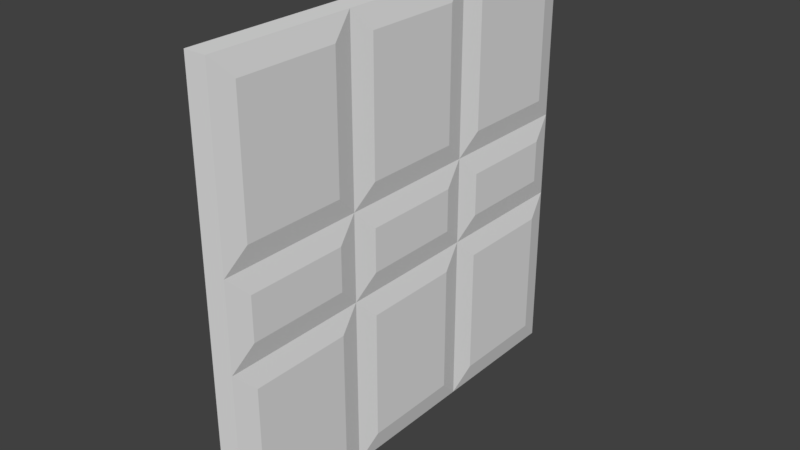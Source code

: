 # Source: Door_0.1x2x2.blend  (saved by Blender 2.79.0; exported with 4.5.12 LTS)
import bpy
from mathutils import Matrix  # noqa: F401  (used for matrix-valued properties, if any)

bpy.ops.wm.read_factory_settings(use_empty=True)
scene = bpy.context.scene
scene.name = 'Scene'

# ---- collections
col_collection_1 = bpy.data.collections.new('Collection 1'); scene.collection.children.link(col_collection_1)

# ---- materials (node trees are filled in below, after node groups)
mat_door1 = bpy.data.materials.new('Door1')
mat_door1.alpha_threshold = 0.0
mat_door1.use_transparent_shadow = False
mat_door1.roughness = 0.5
mat_door1.specular_intensity = 0.0
mat_door1.line_color = (0.0, 0.0, 0.0, 1.0)

# ---- material node trees

# ---- world
world_world = bpy.data.worlds.new('World'); scene.world = world_world
world_world.color = (0.05088, 0.05088, 0.05088)
world_world.use_sun_shadow = False
world_world.sun_shadow_jitter_overblur = 0.0
world_world.cycles.sampling_method = 'MANUAL'

# ---- meshes
me_door_0_1x2x2 = bpy.data.meshes.new('Door_0.1x2x2')
me_door_0_1x2x2.from_pydata([(0.12, 0.1, -1.9), (0.12, 0.1, -0.1), (-0.02, 0.1, -0.1), (-0.02, 0.1, -1.9), (0.12, 1.9, -1.9), (0.12, 1.9, -0.1), (-0.02, 1.9, -0.1), (-0.02, 1.9, -1.9), (0.12, 0.1, -1.233), (0.12, 0.1, -0.5667), (0.12, 0.9, -1.9), (0.12, 1.3, -1.9), (0.12, 0.9, -0.1), (0.12, 1.3, -0.1), (0.12, 1.9, -1.233), (0.12, 1.9, -0.5667), (0.12, 0.9, -1.233), (0.12, 0.9, -0.5667), (0.12, 1.3, -1.233), (0.12, 1.3, -0.5667), (0.12, 1.1, -0.1), (0.1, 2.0, 6.874e-07), (0.12, 1.9, -0.7667), (0.12, 1.3, -0.7667), (0.12, 1.9, -1.433), (0.1, 2.0, -0.6667), (0.12, 1.3, -1.433), (0.12, 1.1, -0.5667), (0.12, 1.1, -1.9), (0.1, 2.0, -2.0), (0.1, 2.0, -1.333), (0.12, 1.1, -1.233), (0.12, 0.7, -0.1), (0.1, 1.2, 5.237e-07), (0.12, 0.9, -0.7667), (0.12, 1.1, -0.7667), (0.12, 0.9, -1.433), (0.12, 0.7, -0.5667), (0.12, 1.1, -1.433), (0.1, 1.2, -0.6667), (0.12, 0.7, -1.9), (0.1, 1.2, -2.0), (0.12, 0.7, -1.233), (0.1, 1.2, -1.333), (0.12, 0.1, -0.7667), (0.1, 7.816e-15, 1.788e-07), (0.1, 0.8, 3.425e-07), (0.12, 0.7, -0.7667), (0.12, 0.1, -1.433), (0.1, -2.914e-08, -0.6667), (0.12, 0.7, -1.433), (0.1, 0.8, -0.6667), (0.1, -8.742e-08, -2.0), (0.1, -5.828e-08, -1.333), (0.1, 0.8, -2.0), (0.1, 0.8, -1.333), (-0.02, 0.1, -0.7667), (-0.02, 0.1, -1.433), (-0.02, 0.9, -0.1), (-0.02, 1.3, -0.1), (-0.02, 0.9, -1.9), (-0.02, 1.3, -1.9), (-0.02, 1.9, -0.7667), (-0.02, 1.9, -1.433), (-0.02, 0.9, -0.7667), (-0.02, 0.9, -1.433), (-0.02, 1.3, -0.7667), (-0.02, 1.3, -1.433), (-0.02, 1.1, -1.9), (1.788e-07, 2.0, -2.0), (-0.02, 1.9, -1.233), (-0.02, 1.3, -1.233), (-0.02, 1.9, -0.5667), (3.974e-08, 2.0, -1.333), (-0.02, 1.3, -0.5667), (-0.02, 1.1, -1.433), (-0.02, 1.1, -0.1), (-2.384e-07, 2.0, -2.662e-07), (-9.934e-08, 2.0, -0.6667), (-0.02, 1.1, -0.7667), (-0.02, 0.7, -1.9), (2.782e-07, 1.2, -2.0), (-0.02, 0.9, -1.233), (-0.02, 1.1, -1.233), (-0.02, 0.9, -0.5667), (-0.02, 0.7, -1.433), (-0.02, 1.1, -0.5667), (1.325e-07, 1.2, -1.333), (-0.02, 0.7, -0.1), (-1.589e-07, 1.2, -1.717e-07), (-0.02, 0.7, -0.7667), (-1.325e-08, 1.2, -0.6667), (-0.02, 0.1, -1.233), (4.768e-07, -8.742e-08, -2.0), (3.775e-07, 0.8, -2.0), (-0.02, 0.7, -1.233), (-0.02, 0.1, -0.5667), (3.179e-07, -5.828e-08, -1.333), (-0.02, 0.7, -0.5667), (2.252e-07, 0.8, -1.333), (0.0, 0.0, 0.0), (1.589e-07, -2.914e-08, -0.6667), (-7.947e-08, 0.8, -9.457e-08), (7.285e-08, 0.8, -0.6667)], [], [(52, 53, 49, 45, 100, 101, 97, 93), (29, 69, 73, 78, 77, 21, 25, 30), (19, 15, 5, 13), (45, 46, 33, 21, 77, 89, 102, 100), (67, 63, 7, 61), (29, 41, 54, 52, 93, 94, 81, 69), (9, 37, 32, 1), (17, 27, 20, 12), (0, 40, 50, 48), (8, 42, 47, 44), (10, 28, 38, 36), (16, 31, 35, 34), (11, 4, 24, 26), (18, 14, 22, 23), (13, 5, 21, 33), (5, 15, 25, 21), (19, 13, 33, 39), (15, 19, 39, 25), (22, 14, 30, 25), (18, 23, 39, 43), (14, 18, 43, 30), (23, 22, 25, 39), (4, 11, 41, 29), (24, 4, 29, 30), (11, 26, 43, 41), (26, 24, 30, 43), (12, 20, 33, 46), (17, 12, 46, 51), (20, 27, 39, 33), (27, 17, 51, 39), (16, 34, 51, 55), (35, 31, 43, 39), (31, 16, 55, 43), (34, 35, 39, 51), (28, 10, 54, 41), (10, 36, 55, 54), (38, 28, 41, 43), (36, 38, 43, 55), (9, 1, 45, 49), (1, 32, 46, 45), (32, 37, 51, 46), (37, 9, 49, 51), (8, 44, 49, 53), (47, 42, 55, 51), (42, 8, 53, 55), (44, 47, 51, 49), (0, 48, 53, 52), (40, 0, 52, 54), (50, 40, 54, 55), (48, 50, 55, 53), (57, 85, 80, 3), (65, 75, 68, 60), (2, 88, 98, 96), (56, 90, 95, 92), (58, 76, 86, 84), (64, 79, 83, 82), (59, 6, 72, 74), (66, 62, 70, 71), (61, 7, 69, 81), (7, 63, 73, 69), (67, 61, 81, 87), (63, 67, 87, 73), (70, 62, 78, 73), (66, 71, 87, 91), (62, 66, 91, 78), (71, 70, 73, 87), (6, 59, 89, 77), (72, 6, 77, 78), (59, 74, 91, 89), (74, 72, 78, 91), (60, 68, 81, 94), (65, 60, 94, 99), (68, 75, 87, 81), (75, 65, 99, 87), (64, 82, 99, 103), (83, 79, 91, 87), (79, 64, 103, 91), (82, 83, 87, 99), (76, 58, 102, 89), (58, 84, 103, 102), (86, 76, 89, 91), (84, 86, 91, 103), (57, 3, 93, 97), (3, 80, 94, 93), (80, 85, 99, 94), (85, 57, 97, 99), (56, 92, 97, 101), (95, 90, 103, 99), (90, 56, 101, 103), (92, 95, 99, 97), (2, 96, 101, 100), (88, 2, 100, 102), (98, 88, 102, 103), (96, 98, 103, 101)])
_uv = me_door_0_1x2x2.uv_layers.new(name='UVMap')
_uv.uv.foreach_set('vector', [0.9818, 0.9638, 1.302, 0.9638, 1.623, 0.9638, 1.943, 0.9638, 1.943, 1.007, 1.623, 1.007, 1.302, 1.007, 0.9818, 1.007, 1.943, 0.9209, 1.943, 0.9638, 1.623, 0.9638, 1.302, 0.9638, 0.9818, 0.9638, 0.9818, 0.9209, 1.302, 0.9209, 1.623, 0.9209, 1.254, 0.6207, 1.254, 0.878, 1.03, 0.878, 1.03, 0.6207, 0.9818, 1.05, 1.366, 1.05, 1.559, 1.05, 1.943, 1.05, 1.943, 1.092, 1.559, 1.092, 1.366, 1.092, 0.9818, 1.092, 0.7094, 0.3633, 0.7094, 0.106, 0.9337, 0.106, 0.9337, 0.3633, 1.943, 1.05, 1.559, 1.05, 1.366, 1.05, 0.9818, 1.05, 0.9818, 1.007, 1.366, 1.007, 1.559, 1.007, 1.943, 1.007, 1.254, 0.106, 1.254, 0.3633, 1.03, 0.3633, 1.03, 0.106, 1.254, 0.4491, 1.254, 0.5349, 1.03, 0.5349, 1.03, 0.4491, 1.895, 0.106, 1.895, 0.3633, 1.671, 0.3633, 1.671, 0.106, 1.575, 0.106, 1.575, 0.3633, 1.35, 0.3633, 1.35, 0.106, 1.895, 0.4491, 1.895, 0.5349, 1.671, 0.5349, 1.671, 0.4491, 1.575, 0.4491, 1.575, 0.5349, 1.35, 0.5349, 1.35, 0.4491, 1.895, 0.6207, 1.895, 0.878, 1.671, 0.878, 1.671, 0.6207, 1.575, 0.6207, 1.575, 0.878, 1.35, 0.878, 1.35, 0.6207, 1.03, 0.6207, 1.03, 0.878, 0.9818, 0.9209, 0.9818, 0.5778, 1.03, 0.878, 1.254, 0.878, 1.302, 0.9209, 0.9818, 0.9209, 1.254, 0.6207, 1.03, 0.6207, 0.9818, 0.5778, 1.302, 0.5778, 1.254, 0.878, 1.254, 0.6207, 1.302, 0.5778, 1.302, 0.9209, 1.35, 0.878, 1.575, 0.878, 1.623, 0.9209, 1.302, 0.9209, 1.575, 0.6207, 1.35, 0.6207, 1.302, 0.5778, 1.623, 0.5778, 1.575, 0.878, 1.575, 0.6207, 1.623, 0.5778, 1.623, 0.9209, 1.35, 0.6207, 1.35, 0.878, 1.302, 0.9209, 1.302, 0.5778, 1.895, 0.878, 1.895, 0.6207, 1.943, 0.5778, 1.943, 0.9209, 1.671, 0.878, 1.895, 0.878, 1.943, 0.9209, 1.623, 0.9209, 1.895, 0.6207, 1.671, 0.6207, 1.623, 0.5778, 1.943, 0.5778, 1.671, 0.6207, 1.671, 0.878, 1.623, 0.9209, 1.623, 0.5778, 1.03, 0.4491, 1.03, 0.5349, 0.9818, 0.5778, 0.9818, 0.4062, 1.254, 0.4491, 1.03, 0.4491, 0.9818, 0.4062, 1.302, 0.4062, 1.03, 0.5349, 1.254, 0.5349, 1.302, 0.5778, 0.9818, 0.5778, 1.254, 0.5349, 1.254, 0.4491, 1.302, 0.4062, 1.302, 0.5778, 1.575, 0.4491, 1.35, 0.4491, 1.302, 0.4062, 1.623, 0.4062, 1.35, 0.5349, 1.575, 0.5349, 1.623, 0.5778, 1.302, 0.5778, 1.575, 0.5349, 1.575, 0.4491, 1.623, 0.4062, 1.623, 0.5778, 1.35, 0.4491, 1.35, 0.5349, 1.302, 0.5778, 1.302, 0.4062, 1.895, 0.5349, 1.895, 0.4491, 1.943, 0.4062, 1.943, 0.5778, 1.895, 0.4491, 1.671, 0.4491, 1.623, 0.4062, 1.943, 0.4062, 1.671, 0.5349, 1.895, 0.5349, 1.943, 0.5778, 1.623, 0.5778, 1.671, 0.4491, 1.671, 0.5349, 1.623, 0.5778, 1.623, 0.4062, 1.254, 0.106, 1.03, 0.106, 0.9818, 0.06309, 1.302, 0.06309, 1.03, 0.106, 1.03, 0.3633, 0.9818, 0.4062, 0.9818, 0.06309, 1.03, 0.3633, 1.254, 0.3633, 1.302, 0.4062, 0.9818, 0.4062, 1.254, 0.3633, 1.254, 0.106, 1.302, 0.06309, 1.302, 0.4062, 1.575, 0.106, 1.35, 0.106, 1.302, 0.06309, 1.623, 0.06309, 1.35, 0.3633, 1.575, 0.3633, 1.623, 0.4062, 1.302, 0.4062, 1.575, 0.3633, 1.575, 0.106, 1.623, 0.06309, 1.623, 0.4062, 1.35, 0.106, 1.35, 0.3633, 1.302, 0.4062, 1.302, 0.06309, 1.895, 0.106, 1.671, 0.106, 1.623, 0.06309, 1.943, 0.06309, 1.895, 0.3633, 1.895, 0.106, 1.943, 0.06309, 1.943, 0.4062, 1.671, 0.3633, 1.895, 0.3633, 1.943, 0.4062, 1.623, 0.4062, 1.671, 0.106, 1.671, 0.3633, 1.623, 0.4062, 1.623, 0.06309, 0.7094, 0.878, 0.7094, 0.6207, 0.9337, 0.6207, 0.9337, 0.878, 0.7094, 0.5349, 0.7094, 0.4491, 0.9337, 0.4491, 0.9337, 0.5349, 0.06842, 0.878, 0.06842, 0.6207, 0.2928, 0.6207, 0.2928, 0.878, 0.3889, 0.878, 0.3889, 0.6207, 0.6132, 0.6207, 0.6132, 0.878, 0.06842, 0.5349, 0.06842, 0.4491, 0.2928, 0.4491, 0.2928, 0.5349, 0.3889, 0.5349, 0.3889, 0.4491, 0.6132, 0.4491, 0.6132, 0.5349, 0.06842, 0.3633, 0.06842, 0.106, 0.2928, 0.106, 0.2928, 0.3633, 0.3889, 0.3633, 0.3889, 0.106, 0.6132, 0.106, 0.6132, 0.3633, 0.9337, 0.3633, 0.9337, 0.106, 0.9818, 0.06309, 0.9818, 0.4062, 0.9337, 0.106, 0.7094, 0.106, 0.6613, 0.06309, 0.9818, 0.06309, 0.7094, 0.3633, 0.9337, 0.3633, 0.9818, 0.4062, 0.6613, 0.4062, 0.7094, 0.106, 0.7094, 0.3633, 0.6613, 0.4062, 0.6613, 0.06309, 0.6132, 0.106, 0.3889, 0.106, 0.3408, 0.06309, 0.6613, 0.06309, 0.3889, 0.3633, 0.6132, 0.3633, 0.6613, 0.4062, 0.3408, 0.4062, 0.3889, 0.106, 0.3889, 0.3633, 0.3408, 0.4062, 0.3408, 0.06309, 0.6132, 0.3633, 0.6132, 0.106, 0.6613, 0.06309, 0.6613, 0.4062, 0.06842, 0.106, 0.06842, 0.3633, 0.02035, 0.4062, 0.02035, 0.06309, 0.2928, 0.106, 0.06842, 0.106, 0.02035, 0.06309, 0.3408, 0.06309, 0.06842, 0.3633, 0.2928, 0.3633, 0.3408, 0.4062, 0.02035, 0.4062, 0.2928, 0.3633, 0.2928, 0.106, 0.3408, 0.06309, 0.3408, 0.4062, 0.9337, 0.5349, 0.9337, 0.4491, 0.9818, 0.4062, 0.9818, 0.5778, 0.7094, 0.5349, 0.9337, 0.5349, 0.9818, 0.5778, 0.6613, 0.5778, 0.9337, 0.4491, 0.7094, 0.4491, 0.6613, 0.4062, 0.9818, 0.4062, 0.7094, 0.4491, 0.7094, 0.5349, 0.6613, 0.5778, 0.6613, 0.4062, 0.3889, 0.5349, 0.6132, 0.5349, 0.6613, 0.5778, 0.3408, 0.5778, 0.6132, 0.4491, 0.3889, 0.4491, 0.3408, 0.4062, 0.6613, 0.4062, 0.3889, 0.4491, 0.3889, 0.5349, 0.3408, 0.5778, 0.3408, 0.4062, 0.6132, 0.5349, 0.6132, 0.4491, 0.6613, 0.4062, 0.6613, 0.5778, 0.06842, 0.4491, 0.06842, 0.5349, 0.02035, 0.5778, 0.02035, 0.4062, 0.06842, 0.5349, 0.2928, 0.5349, 0.3408, 0.5778, 0.02035, 0.5778, 0.2928, 0.4491, 0.06842, 0.4491, 0.02035, 0.4062, 0.3408, 0.4062, 0.2928, 0.5349, 0.2928, 0.4491, 0.3408, 0.4062, 0.3408, 0.5778, 0.7094, 0.878, 0.9337, 0.878, 0.9818, 0.9209, 0.6613, 0.9209, 0.9337, 0.878, 0.9337, 0.6207, 0.9818, 0.5778, 0.9818, 0.9209, 0.9337, 0.6207, 0.7094, 0.6207, 0.6613, 0.5778, 0.9818, 0.5778, 0.7094, 0.6207, 0.7094, 0.878, 0.6613, 0.9209, 0.6613, 0.5778, 0.3889, 0.878, 0.6132, 0.878, 0.6613, 0.9209, 0.3408, 0.9209, 0.6132, 0.6207, 0.3889, 0.6207, 0.3408, 0.5778, 0.6613, 0.5778, 0.3889, 0.6207, 0.3889, 0.878, 0.3408, 0.9209, 0.3408, 0.5778, 0.6132, 0.878, 0.6132, 0.6207, 0.6613, 0.5778, 0.6613, 0.9209, 0.06842, 0.878, 0.2928, 0.878, 0.3408, 0.9209, 0.02035, 0.9209, 0.06842, 0.6207, 0.06842, 0.878, 0.02035, 0.9209, 0.02035, 0.5778, 0.2928, 0.6207, 0.06842, 0.6207, 0.02035, 0.5778, 0.3408, 0.5778, 0.2928, 0.878, 0.2928, 0.6207, 0.3408, 0.5778, 0.3408, 0.9209])
me_door_0_1x2x2.materials.append(mat_door1)
me_door_0_1x2x2.use_remesh_preserve_volume = False
me_door_0_1x2x2.use_remesh_preserve_attributes = False
me_door_0_1x2x2.use_mirror_vertex_groups = False
me_door_0_1x2x2.update()

# ---- objects
ob_door_0_1x2x2 = bpy.data.objects.new('Door_0.1x2x2', me_door_0_1x2x2)

# ---- transforms, parenting, visibility, modifiers, constraints
ob_door_0_1x2x2.location = (0.0, 1.788e-07, 0.0)
ob_door_0_1x2x2.rotation_euler = (1.571, 0.0, 0.0)
ob_door_0_1x2x2.lock_rotations_4d = False
ob_door_0_1x2x2.empty_display_type = 'ARROWS'
ob_door_0_1x2x2.lineart.crease_threshold = 0.0

# ---- collection membership
col_collection_1.objects.link(ob_door_0_1x2x2)

# ---- scene / render settings (as saved in the file)
scene.frame_start = 1; scene.frame_end = 40; scene.frame_set(40)
scene.render.engine = 'BLENDER_EEVEE_NEXT'
scene.render.resolution_percentage = 50
scene.render.dither_intensity = 0.0
scene.cycles.use_denoising = False
scene.cycles.samples = 128
scene.cycles.sampling_pattern = 'TABULATED_SOBOL'
scene.cycles.use_adaptive_sampling = False
scene.cycles.use_light_tree = False
scene.cycles.blur_glossy = 0.0
scene.cycles.sample_clamp_indirect = 0.0
scene.view_settings.view_transform = 'Standard'
bpy.context.view_layer.update()

# ---- added for rendering (the .blend has no active camera and no usable light): camera, sun
cam_auto = bpy.data.cameras.new('AutoCamera')
cam_auto.lens = 50.0
cam_auto.sensor_width = 36.0
cam_auto.clip_end = 1000.0
ob_auto_camera = bpy.data.objects.new('AutoCamera', cam_auto)
scene.collection.objects.link(ob_auto_camera)
ob_auto_camera.location = (2.67014, -2.14416, 3.09611)
ob_auto_camera.rotation_euler = (1.09748, -7.21219e-08, 0.694738)
scene.camera = ob_auto_camera
light_auto_sun = bpy.data.lights.new('AutoSun', 'SUN')
light_auto_sun.energy = 3.0
light_auto_sun.angle = 0.0523599
ob_auto_sun = bpy.data.objects.new('AutoSun', light_auto_sun)
scene.collection.objects.link(ob_auto_sun)
ob_auto_sun.rotation_euler = (0.872665, 0.174533, 0.523599)
bpy.context.view_layer.update()
